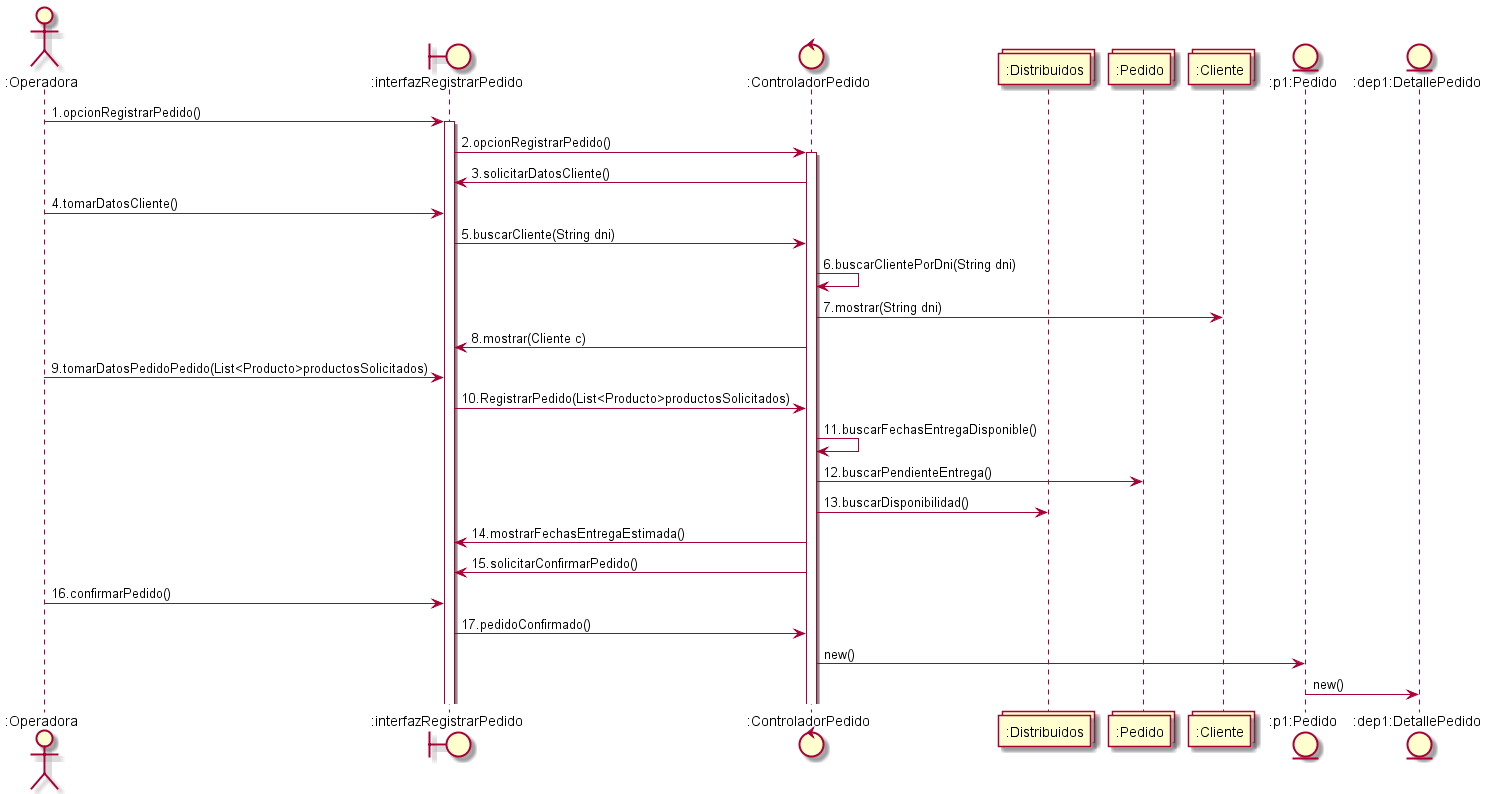

The diagram above was rendered by PlantUML. Its source (embedded in the PNG):
@startuml Registro-Pedidos

actor ":Operadora" as O
boundary ":interfazRegistrarPedido" as RP
control ":ControladorPedido" as CP
collections ":Distribuidos" as D
collections ":Pedido" as P
collections ":Cliente" as C
entity ":p1:Pedido" as P1
entity ":dep1:DetallePedido" as DP1

O -> RP : 1.opcionRegistrarPedido()
activate RP
RP -> CP : 2.opcionRegistrarPedido()
activate CP
CP -> RP : 3.solicitarDatosCliente()
O -> RP : 4.tomarDatosCliente()
RP -> CP : 5.buscarCliente(String dni)
CP -> CP : 6.buscarClientePorDni(String dni)
CP -> C : 7.mostrar(String dni)
CP -> RP : 8.mostrar(Cliente c)
O -> RP : 9.tomarDatosPedidoPedido(List<Producto>productosSolicitados)
RP -> CP : 10.RegistrarPedido(List<Producto>productosSolicitados)
CP -> CP : 11.buscarFechasEntregaDisponible()
CP -> P : 12.buscarPendienteEntrega()
CP -> D : 13.buscarDisponibilidad()
CP -> RP : 14.mostrarFechasEntregaEstimada()
CP -> RP : 15.solicitarConfirmarPedido()
O -> RP : 16.confirmarPedido()
RP -> CP : 17.pedidoConfirmado()
CP -> P1 : new()
P1 -> DP1 : new()

@enduml